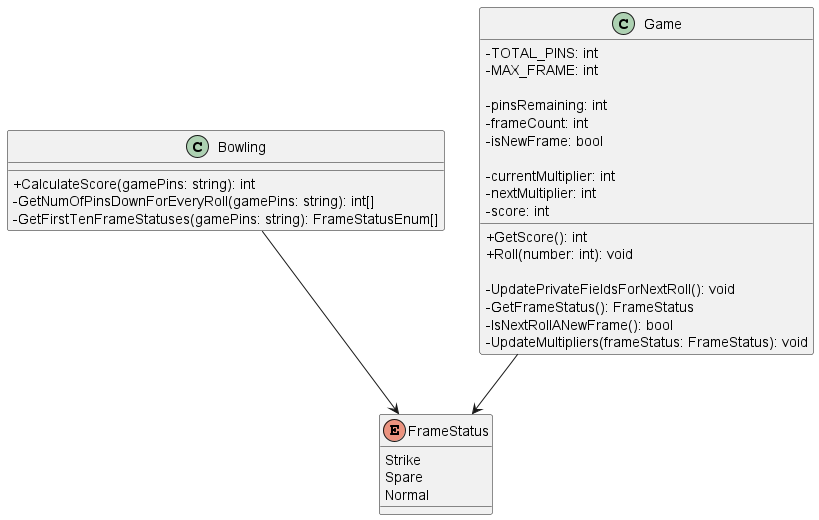

The diagram above was rendered by PlantUML. Its source (embedded in the PNG):
@startuml "Bowling Game Kata"
skinparam classAttributeIconSize 0

enum FrameStatus
{
  Strike
  Spare
  Normal
}

class Bowling {
  + CalculateScore(gamePins: string): int
  - GetNumOfPinsDownForEveryRoll(gamePins: string): int[]
  - GetFirstTenFrameStatuses(gamePins: string): FrameStatusEnum[]
}

class Game {
  - TOTAL_PINS: int
  - MAX_FRAME: int

  - pinsRemaining: int
  - frameCount: int
  - isNewFrame: bool
  
  - currentMultiplier: int
  - nextMultiplier: int
  - score: int
  
  + GetScore(): int
  + Roll(number: int): void

  - UpdatePrivateFieldsForNextRoll(): void
  - GetFrameStatus(): FrameStatus
  - IsNextRollANewFrame(): bool
  - UpdateMultipliers(frameStatus: FrameStatus): void
}

Bowling --> FrameStatus
Game --> FrameStatus

@enduml